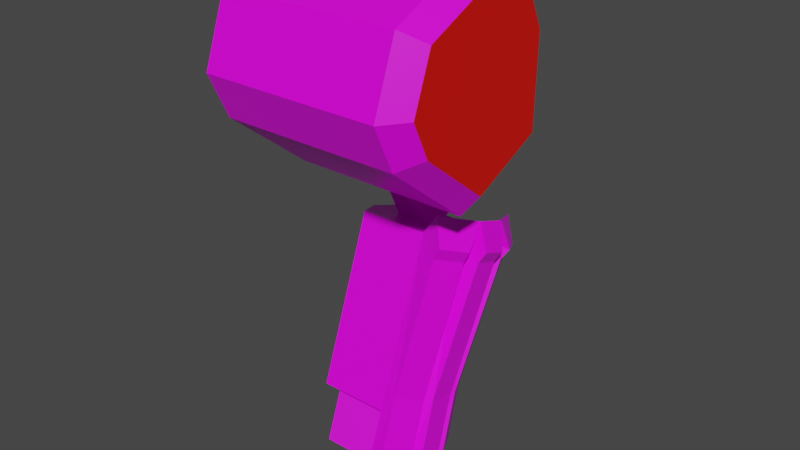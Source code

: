 # Source: mech_arm_l.blend  (saved by Blender 2.92.15; exported with 4.5.12 LTS)
import bpy
from mathutils import Matrix  # noqa: F401  (used for matrix-valued properties, if any)

bpy.ops.wm.read_factory_settings(use_empty=True)
scene = bpy.context.scene
scene.name = 'Scene'

# ---- collections
col_arml = bpy.data.collections.new('ArmL'); scene.collection.children.link(col_arml)
col_frame = bpy.data.collections.new('Frame'); scene.collection.children.link(col_frame)

# ---- images (referenced by path relative to the original .blend; pixels are not part of the script)
import os
ASSET_DIR = os.environ.get("B2B_ASSET_DIR", "")  # directory of the original .blend (textures are referenced by path, not embedded)
HERE = os.path.dirname(os.path.abspath(__file__))  # packed textures are extracted next to this script under _unpacked/

def load_image(name, relpath, width, height, colorspace="sRGB"):
    """Load a texture the original file referenced (path relative to the .blend, or extracted next to this script)."""
    p = next((c for c in (os.path.join(HERE, relpath), os.path.join(ASSET_DIR, relpath)) if relpath and os.path.exists(c)), "")
    if p:
        img = bpy.data.images.load(p, check_existing=True)
        img.name = name
    else:  # same state as the original file: an image datablock whose file is absent (Cycles renders it pink)
        img = bpy.data.images.new(name, width, height)
        img.source = "FILE"
        img.filepath = "//" + (relpath or name)
    img.colorspace_settings.name = colorspace
    return img
img_palette4_gradient_png = load_image('palette4_gradient.png', 'palette4_gradient.png', 1024, 1024, 'sRGB')
img_robotic_jpg = load_image('robotic.jpg', 'robotic.jpg', 1024, 1024, 'sRGB')

# ---- materials (node trees are filled in below, after node groups)
mat_mat_armlow = bpy.data.materials.new('mat_armlow')
mat_mat_armlow.alpha_threshold = 0.0
mat_mat_armlow.use_backface_culling = True
mat_mat_armlow.use_transparent_shadow = False
mat_mat_armlow.line_color = (0.0, 0.0, 0.0, 1.0)
mat_mech_frame = bpy.data.materials.new('mech_frame')
mat_mech_frame.alpha_threshold = 0.0
mat_mech_frame.use_transparent_shadow = False
mat_mech_frame.line_color = (0.0, 0.0, 0.0, 1.0)
mat_mat_armup = bpy.data.materials.new('mat_armup')
mat_mat_armup.alpha_threshold = 0.0
mat_mat_armup.use_backface_culling = True
mat_mat_armup.use_transparent_shadow = False
mat_mat_armup.line_color = (0.0, 0.0, 0.0, 1.0)
mat_teamcolor = bpy.data.materials.new('TeamColor')
mat_teamcolor.use_backface_culling = True
mat_teamcolor.use_transparent_shadow = False

# ---- material node trees
mat_mat_armlow.use_nodes = True; mat_mat_armlow.node_tree.nodes.clear()
_N = mat_mat_armlow.node_tree.nodes; _L = mat_mat_armlow.node_tree.links
n0 = _N.new('ShaderNodeOutputMaterial'); n0.name = 'Material Output'; n0.location = (300, 300)
n1 = _N.new('ShaderNodeBsdfPrincipled'); n1.name = 'Principled BSDF'; n1.location = (10, 300)
n1.distribution = 'GGX'
n1.subsurface_method = 'BURLEY'
n1.inputs[2].default_value = 0.4
n1.inputs[3].default_value = 1.45
n1.inputs[27].default_value = (0.0, 0.0, 0.0, 1.0)
n1.inputs[28].default_value = 1.0
n2 = _N.new('ShaderNodeTexImage'); n2.name = 'Image Texture.001'; n2.location = (-254, 300)
n2.image = img_palette4_gradient_png
n2.interpolation = 'Closest'
_L.new(n1.outputs[0], n0.inputs[0])
_L.new(n2.outputs[0], n1.inputs[0])
n0.is_active_output = True
mat_mech_frame.use_nodes = True; mat_mech_frame.node_tree.nodes.clear()
_N = mat_mech_frame.node_tree.nodes; _L = mat_mech_frame.node_tree.links
n0 = _N.new('ShaderNodeOutputMaterial'); n0.name = 'Material Output'; n0.location = (300, 300)
n1 = _N.new('ShaderNodeBsdfPrincipled'); n1.name = 'Principled BSDF'; n1.location = (10, 300)
n1.distribution = 'GGX'
n1.subsurface_method = 'BURLEY'
n1.inputs[2].default_value = 1.0
n1.inputs[3].default_value = 1.45
n1.inputs[27].default_value = (0.0, 0.0, 0.0, 1.0)
n1.inputs[28].default_value = 1.0
n2 = _N.new('ShaderNodeTexImage'); n2.name = 'Image Texture'; n2.location = (-352, 270)
n2.image = img_robotic_jpg
_L.new(n1.outputs[0], n0.inputs[0])
_L.new(n2.outputs[0], n1.inputs[0])
n0.is_active_output = True
mat_mat_armup.use_nodes = True; mat_mat_armup.node_tree.nodes.clear()
_N = mat_mat_armup.node_tree.nodes; _L = mat_mat_armup.node_tree.links
n0 = _N.new('ShaderNodeOutputMaterial'); n0.name = 'Material Output'; n0.location = (300, 300)
n1 = _N.new('ShaderNodeBsdfPrincipled'); n1.name = 'Principled BSDF'; n1.location = (10, 300)
n1.distribution = 'GGX'
n1.subsurface_method = 'BURLEY'
n1.inputs[2].default_value = 0.4
n1.inputs[3].default_value = 1.45
n1.inputs[27].default_value = (0.0, 0.0, 0.0, 1.0)
n1.inputs[28].default_value = 1.0
n2 = _N.new('ShaderNodeTexImage'); n2.name = 'Image Texture.001'; n2.location = (-254, 300)
n2.image = img_palette4_gradient_png
n2.interpolation = 'Closest'
_L.new(n1.outputs[0], n0.inputs[0])
_L.new(n2.outputs[0], n1.inputs[0])
n0.is_active_output = True
mat_teamcolor.use_nodes = True; mat_teamcolor.node_tree.nodes.clear()
_N = mat_teamcolor.node_tree.nodes; _L = mat_teamcolor.node_tree.links
n0 = _N.new('ShaderNodeBsdfPrincipled'); n0.name = 'Principled BSDF'; n0.location = (10, 300)
n0.distribution = 'GGX'
n0.subsurface_method = 'BURLEY'
n0.inputs[0].default_value = (0.8, 0.004458, 0.0, 1.0)
n0.inputs[3].default_value = 1.45
n0.inputs[27].default_value = (0.0, 0.0, 0.0, 1.0)
n0.inputs[28].default_value = 1.0
n1 = _N.new('ShaderNodeOutputMaterial'); n1.name = 'Material Output'; n1.location = (300, 300)
_L.new(n0.outputs[0], n1.inputs[0])
n1.is_active_output = True

# ---- world
world_world = bpy.data.worlds.new('World'); scene.world = world_world
world_world.use_nodes = True; world_world.node_tree.nodes.clear()
_N = world_world.node_tree.nodes; _L = world_world.node_tree.links
n0 = _N.new('ShaderNodeOutputWorld'); n0.name = 'World Output'; n0.location = (300, 300)
n1 = _N.new('ShaderNodeBackground'); n1.name = 'Background'; n1.location = (10, 300)
n1.inputs[0].default_value = (0.05088, 0.05088, 0.05088, 1.0)
_L.new(n1.outputs[0], n0.inputs[0])
n0.is_active_output = True
world_world.color = (0.05088, 0.05088, 0.05088)
world_world.use_sun_shadow = False
world_world.sun_shadow_jitter_overblur = 0.0

# ---- meshes
me_arm0 = bpy.data.meshes.new('arm0')
me_arm0.from_pydata([(-0.0655, -0.0743, -0.6302), (-0.0655, 0.04541, -0.3013), (-0.0655, 0.123, -0.7021), (-0.0655, 0.2427, -0.3732), (0.1095, 0.1112, -0.3253), (-0.1005, 0.05726, -0.6781), (-0.1005, -0.008521, -0.6542), (-0.1005, 0.1112, -0.3253), (-0.1005, 0.177, -0.3492), (0.0745, 0.123, -0.7021), (0.0745, 0.04541, -0.3013), (0.0745, 0.2427, -0.3732), (0.1095, -0.008521, -0.6542), (0.1095, 0.05726, -0.6781), (0.1095, 0.177, -0.3492), (0.0745, -0.0743, -0.6302), (0.1482, 0.07262, -0.3491), (0.1202, 0.02, -0.3299), (0.09839, -0.06515, -0.5958), (0.1264, -0.01253, -0.6149), (0.1482, 0.1912, -0.3922), (0.1264, 0.08557, -0.6506), (0.1202, 0.2438, -0.4114), (0.09839, 0.1382, -0.6698), (0.1323, 0.01021, -0.6232), (0.1323, 0.06283, -0.6423), (0.1567, 0.1582, -0.3802), (0.1567, 0.1056, -0.3611), (0.1587, 0.07498, -0.3265), (0.1309, 0.02248, -0.3069), (0.1309, 0.2568, -0.3921), (0.1587, 0.2039, -0.3735), (0.1687, 0.1659, -0.359), (0.1687, 0.1133, -0.3399), (0.1456, 0.1911, -0.3103), (0.1456, 0.1253, -0.2864), (0.1069, 0.04457, -0.257), (0.1069, 0.2719, -0.3397), (0.0718, -0.1141, -0.745), (0.1064, -0.05005, -0.7683), (0.1032, -0.1109, -0.7159), (0.1312, -0.05825, -0.735), (0.1312, 0.04338, -0.772), (0.1032, 0.096, -0.7912), (0.1376, -0.03375, -0.744), (0.1376, 0.01887, -0.7631), (0.1064, 0.01573, -0.7922), (0.0718, 0.07974, -0.8155), (-0.03687, 0.05456, -0.6856), (-0.03687, -0.01474, -0.6604), (0.03687, 0.05456, -0.6856), (0.03687, -0.01474, -0.6604), (-0.06113, 0.03753, -0.8033), (-0.06113, -0.07735, -0.7615), (0.06113, 0.03753, -0.8033), (0.06113, -0.07735, -0.7615), (-0.06113, 0.07735, -0.6939), (-0.06113, -0.03753, -0.6521), (0.06113, 0.07735, -0.6939), (0.06113, -0.03753, -0.6521), (-0.03687, 0.1818, -0.3361), (-0.03687, 0.1125, -0.3109), (0.03687, 0.1818, -0.3361), (0.03687, 0.1125, -0.3109), (-0.07277, -0.0352, -0.09671), (-0.07277, 0.09671, -0.0352), (0.07277, -0.0352, -0.09671), (0.07277, 0.09671, -0.0352), (-0.07277, 0.001707, -0.1759), (-0.07277, 0.1336, -0.1143), (0.07277, 0.001707, -0.1759), (0.07277, 0.1336, -0.1143), (-0.03639, 0.08389, -0.266), (-0.03639, 0.1498, -0.2352), (0.03639, 0.08389, -0.266), (0.03639, 0.1498, -0.2352), (0.03639, 0.1868, -0.3144), (0.03639, 0.1208, -0.3451), (-0.03639, 0.1868, -0.3144), (-0.03639, 0.1208, -0.3451), (-0.07277, -0.08987, 0.02054), (-0.07277, 0.04203, 0.08205), (0.07277, -0.08987, 0.02054), (0.07277, 0.04203, 0.08205), (0.2414, -0.004788, 0.2016), (0.2414, 0.1353, 0.09039), (0.2414, -0.01456, -0.156), (0.2414, -0.1885, 0.02766), (0.2414, 0.1015, 0.1629), (0.2414, -0.1498, 0.134), (0.2414, 0.1304, -0.08843), (0.2414, -0.1547, -0.04484), (-0.1586, -0.1888, -0.06628), (-0.1586, 0.1676, -0.1208), (-0.1586, -0.1827, 0.1572), (-0.1586, 0.1314, 0.1934), (-0.1586, -0.2311, 0.02435), (-0.1586, -0.01367, -0.2053), (-0.1586, 0.1737, 0.1028), (-0.1586, -0.001454, 0.2418), (0.2014, -0.1888, -0.06628), (0.2014, 0.1676, -0.1208), (0.2014, -0.1827, 0.1572), (0.2014, 0.1314, 0.1934), (0.2014, -0.2311, 0.02435), (0.2014, -0.01367, -0.2053), (0.2014, 0.1737, 0.1028), (0.2014, -0.001454, 0.2418)], [], [(5, 8, 3, 2), (2, 3, 11, 9), (15, 10, 1, 0), (2, 9, 13, 12, 15, 0, 6, 5), (11, 3, 8, 7, 1, 10, 4, 14), (0, 1, 7, 6), (6, 7, 8, 5), (13, 14, 26, 25), (4, 12, 24, 27), (9, 11, 22, 23), (19, 16, 17, 18), (23, 22, 20, 21), (25, 26, 27, 24), (24, 12, 39, 44), (27, 26, 32, 33), (14, 13, 21, 20), (13, 25, 45, 46), (14, 4, 35, 34), (12, 4, 16, 19), (20, 22, 30, 31), (18, 15, 38, 40), (10, 15, 18, 17), (37, 34, 31, 30), (35, 36, 29, 28), (34, 35, 33, 32), (16, 4, 35, 28), (17, 16, 28, 29), (4, 10, 36, 35), (14, 20, 31, 34), (4, 27, 33, 35), (22, 11, 37, 30), (11, 14, 34, 37), (26, 14, 34, 32), (10, 17, 29, 36), (38, 39, 41, 40), (46, 47, 43, 42), (39, 46, 45, 44), (23, 21, 42, 43), (12, 13, 46, 39), (25, 24, 44, 45), (21, 13, 46, 42), (12, 19, 41, 39), (19, 18, 40, 41), (9, 23, 43, 47), (15, 12, 39, 38), (13, 9, 47, 46), (49, 51, 63, 61), (53, 52, 54, 55), (59, 57, 53, 55), (58, 59, 55, 54), (56, 58, 54, 52), (57, 56, 52, 53), (49, 48, 56, 57), (50, 51, 59, 58), (48, 50, 58, 56), (51, 49, 57, 59), (61, 63, 62, 60), (51, 50, 62, 63), (50, 48, 60, 62), (48, 49, 61, 60), (66, 67, 83, 82), (66, 64, 68, 70), (71, 70, 74, 75), (65, 67, 71, 69), (67, 66, 70, 71), (64, 65, 69, 68), (68, 69, 73, 72), (70, 68, 72, 74), (69, 71, 75, 73), (73, 75, 76, 78), (74, 72, 79, 77), (75, 74, 77, 76), (72, 73, 78, 79), (81, 80, 82, 83), (65, 64, 80, 81), (64, 66, 82, 80), (67, 65, 81, 83), (101, 106, 85, 90), (100, 105, 86, 91), (86, 90, 85, 88, 84, 89, 87, 91), (106, 103, 88, 85), (102, 104, 87, 89), (104, 100, 91, 87), (98, 95, 103, 106), (93, 98, 106, 101), (97, 92, 96, 94, 99, 95, 98, 93), (94, 96, 104, 102), (103, 107, 84, 88), (96, 92, 100, 104), (95, 99, 107, 103), (92, 97, 105, 100), (99, 94, 102, 107), (97, 93, 101, 105), (105, 101, 90, 86), (107, 102, 89, 84)])
me_arm0.polygons.foreach_set('material_index', [0, 0, 0, 0, 0, 0, 0, 0, 0, 0, 0, 0, 0, 0, 0, 0, 0, 0, 0, 0, 0, 0, 0, 0, 0, 0, 0, 0, 0, 0, 0, 0, 0, 0, 0, 0, 0, 0, 0, 0, 0, 0, 0, 0, 0, 0, 1, 1, 1, 1, 1, 1, 1, 1, 1, 1, 1, 1, 1, 1, 1, 1, 1, 1, 1, 1, 1, 1, 1, 1, 1, 1, 1, 1, 1, 1, 1, 2, 2, 3, 2, 2, 2, 2, 2, 2, 2, 2, 2, 2, 2, 2, 2, 2, 2])
_uv = me_arm0.uv_layers.new(name='UVMap')
_uv.uv.foreach_set('vector', [0.01344, 0.3112, 0.3749, 0.3112, 0.3749, 0.392, 0.01344, 0.392, 0.01344, 0.392, 0.3749, 0.392, 0.3749, 0.5366, 0.01344, 0.5366, 0.01344, 0.01344, 0.3749, 0.01344, 0.3749, 0.158, 0.01344, 0.158, 0.7789, 0.6174, 0.6343, 0.6174, 0.5982, 0.5451, 0.5982, 0.4728, 0.6343, 0.4005, 0.7789, 0.4005, 0.8151, 0.4728, 0.8151, 0.5451, 0.04959, 0.5635, 0.1942, 0.5635, 0.2303, 0.6358, 0.2303, 0.7081, 0.1942, 0.7804, 0.04959, 0.7804, 0.01344, 0.7081, 0.01344, 0.6358, 0.01344, 0.158, 0.3749, 0.158, 0.3749, 0.2389, 0.01344, 0.2389, 0.01344, 0.2389, 0.3749, 0.2389, 0.3749, 0.3112, 0.01344, 0.3112, 0.7297, 0.01344, 0.7605, 0.3736, 0.7083, 0.3413, 0.7083, 0.05211, 0.5982, 0.3736, 0.629, 0.01344, 0.6504, 0.05211, 0.6504, 0.3413, 0.5406, 0.01344, 0.5713, 0.3736, 0.5189, 0.3413, 0.5189, 0.05212, 0.5189, 0.4392, 0.5189, 0.7284, 0.4542, 0.7284, 0.4542, 0.4392, 0.5189, 0.05212, 0.5189, 0.3413, 0.4542, 0.3413, 0.4542, 0.05212, 0.7083, 0.05211, 0.7083, 0.3413, 0.6504, 0.3413, 0.6504, 0.05211, 0.8495, 0.6443, 0.8756, 0.68, 0.8837, 0.8052, 0.8495, 0.7772, 0.1576, 0.868, 0.1576, 0.9258, 0.1312, 0.9258, 0.1312, 0.868, 0.4018, 0.3736, 0.4325, 0.01344, 0.4542, 0.05212, 0.4542, 0.3413, 0.7656, 0.68, 0.7917, 0.6443, 0.7917, 0.7772, 0.7575, 0.8052, 0.01344, 0.9331, 0.01344, 0.8608, 0.07016, 0.8608, 0.07016, 0.9331, 0.5406, 0.4005, 0.5713, 0.7607, 0.5189, 0.7284, 0.5189, 0.4392, 0.4026, 0.9133, 0.4018, 0.8486, 0.4282, 0.8481, 0.4284, 0.9127, 0.8854, 0.01344, 0.9118, 0.04912, 0.9199, 0.1743, 0.8855, 0.1463, 0.4018, 0.7607, 0.4325, 0.4005, 0.4542, 0.4392, 0.4542, 0.7284, 0.4892, 0.8398, 0.4917, 0.9371, 0.4284, 0.9127, 0.4282, 0.8481, 0.9318, 0.4373, 0.9293, 0.5347, 0.8683, 0.5264, 0.8685, 0.4617, 0.07016, 0.9331, 0.07016, 0.8608, 0.1312, 0.868, 0.1312, 0.9258, 0.8427, 0.4612, 0.853, 0.4005, 0.9093, 0.4075, 0.8685, 0.4617, 0.842, 0.5259, 0.8427, 0.4612, 0.8685, 0.4617, 0.8683, 0.5264, 0.986, 0.454, 0.986, 0.5349, 0.9293, 0.5347, 0.9318, 0.4373, 0.4129, 0.9739, 0.4026, 0.9133, 0.4284, 0.9127, 0.4692, 0.967, 0.1481, 0.8073, 0.1576, 0.868, 0.1312, 0.868, 0.09283, 0.82, 0.4018, 0.8486, 0.4101, 0.7876, 0.4657, 0.7993, 0.4282, 0.8481, 0.5459, 0.8396, 0.5459, 0.9204, 0.4917, 0.9371, 0.4892, 0.8398, 0.1576, 0.9258, 0.1481, 0.9866, 0.09283, 0.9739, 0.1312, 0.9258, 0.8503, 0.5869, 0.842, 0.5259, 0.8683, 0.5264, 0.9058, 0.5752, 0.8938, 0.1899, 0.8149, 0.1899, 0.8208, 0.1466, 0.8855, 0.1463, 0.7032, 0.8207, 0.6243, 0.8207, 0.6326, 0.7772, 0.6972, 0.7774, 0.8568, 0.8208, 0.7845, 0.8208, 0.7917, 0.7772, 0.8495, 0.7772, 0.6327, 0.6443, 0.6973, 0.6446, 0.6972, 0.7774, 0.6326, 0.7772, 0.8568, 0.9462, 0.7845, 0.9462, 0.7845, 0.8208, 0.8568, 0.8208, 0.7917, 0.6443, 0.8495, 0.6443, 0.8495, 0.7772, 0.7917, 0.7772, 0.6973, 0.6446, 0.7235, 0.6804, 0.7306, 0.8056, 0.6972, 0.7774, 0.7945, 0.0495, 0.8207, 0.01373, 0.8208, 0.1466, 0.7874, 0.1747, 0.8207, 0.01373, 0.8854, 0.01344, 0.8855, 0.1463, 0.8208, 0.1466, 0.6063, 0.68, 0.6327, 0.6443, 0.6326, 0.7772, 0.5982, 0.8052, 0.8943, 0.3153, 0.8134, 0.3153, 0.8149, 0.1899, 0.8938, 0.1899, 0.7046, 0.9462, 0.6238, 0.9462, 0.6243, 0.8207, 0.7032, 0.8207, 0.8793, 0.5933, 0.9176, 0.5933, 0.9176, 0.775, 0.8793, 0.775, 0.8666, 0.5181, 0.8666, 0.5779, 0.9302, 0.5779, 0.9302, 0.5181, 0.9302, 0.5977, 0.8666, 0.5977, 0.8666, 0.5408, 0.9302, 0.5408, 0.2123, 0.5759, 0.1526, 0.5977, 0.1319, 0.5408, 0.1916, 0.519, 0.8666, 0.5759, 0.9302, 0.5759, 0.9302, 0.519, 0.8666, 0.519, 0.1526, 0.5977, 0.2123, 0.5759, 0.1916, 0.519, 0.1319, 0.5408, 0.8793, 0.5507, 0.8793, 0.5867, 0.8666, 0.5986, 0.8666, 0.5388, 0.9176, 0.5867, 0.9176, 0.5507, 0.9302, 0.5388, 0.9302, 0.5986, 0.8793, 0.5867, 0.9176, 0.5867, 0.9302, 0.5986, 0.8666, 0.5986, 0.9176, 0.5507, 0.8793, 0.5507, 0.8666, 0.5388, 0.9302, 0.5388, 0.8793, 0.6168, 0.9176, 0.6168, 0.9176, 0.6528, 0.8793, 0.6528, 0.1644, 0.5933, 0.2004, 0.5802, 0.2666, 0.7619, 0.2306, 0.775, 0.9176, 0.5802, 0.8793, 0.5802, 0.8793, 0.7619, 0.9176, 0.7619, 0.2004, 0.5802, 0.1644, 0.5933, 0.2306, 0.775, 0.2666, 0.7619, 0.1538, 0.8864, 0.2224, 0.9184, 0.1939, 0.9793, 0.1254, 0.9473, 0.9363, 0.8864, 0.8606, 0.8864, 0.8606, 0.8452, 0.9363, 0.8452, 0.2415, 0.8772, 0.173, 0.8452, 0.2157, 0.7984, 0.25, 0.8144, 0.8606, 0.9184, 0.9363, 0.9184, 0.9363, 0.8772, 0.8606, 0.8772, 0.2224, 0.9184, 0.1538, 0.8864, 0.173, 0.8452, 0.2415, 0.8772, 0.1538, 0.8864, 0.2224, 0.9184, 0.2415, 0.8772, 0.173, 0.8452, 0.173, 0.8452, 0.2415, 0.8772, 0.25, 0.8144, 0.2157, 0.7984, 0.9363, 0.8452, 0.8606, 0.8452, 0.8795, 0.7984, 0.9173, 0.7984, 0.8606, 0.8772, 0.9363, 0.8772, 0.9173, 0.8144, 0.8795, 0.8144, 0.8795, 0.8144, 0.9173, 0.8144, 0.9173, 0.7732, 0.8795, 0.7732, 0.9173, 0.7984, 0.8795, 0.7984, 0.8795, 0.7572, 0.9173, 0.7572, 0.25, 0.8144, 0.2157, 0.7984, 0.2349, 0.7572, 0.2692, 0.7732, 0.2157, 0.7984, 0.25, 0.8144, 0.2692, 0.7732, 0.2349, 0.7572, 0.8606, 0.5802, 0.8606, 0.5116, 0.9363, 0.5116, 0.9363, 0.5802, 0.2224, 0.9184, 0.1538, 0.8864, 0.1254, 0.9473, 0.1939, 0.9793, 0.8606, 0.8864, 0.9363, 0.8864, 0.9363, 0.9473, 0.8606, 0.9473, 0.9363, 0.9184, 0.8606, 0.9184, 0.8606, 0.9793, 0.9363, 0.9793, 0.2732, 0.8458, 0.2732, 0.6795, 0.3142, 0.6895, 0.3142, 0.8225, 0.2732, 0.1717, 0.2732, 0.005457, 0.3142, 0.02874, 0.3142, 0.1618, 0.3883, 0.3138, 0.5073, 0.3138, 0.5668, 0.4328, 0.5668, 0.4923, 0.5073, 0.5518, 0.3883, 0.5518, 0.3289, 0.4923, 0.3289, 0.4328, 0.2732, 0.6795, 0.2732, 0.6052, 0.3152, 0.6163, 0.3152, 0.6758, 0.2732, 0.3513, 0.2732, 0.2461, 0.3147, 0.2593, 0.3147, 0.3434, 0.2732, 0.2461, 0.2732, 0.1717, 0.3152, 0.1755, 0.3152, 0.235, 0.005457, 0.6795, 0.005457, 0.6052, 0.2732, 0.6052, 0.2732, 0.6795, 0.005457, 0.8458, 0.005457, 0.6795, 0.2732, 0.6795, 0.2732, 0.8458, 0.5519, 0.005457, 0.6263, 0.1542, 0.6263, 0.2285, 0.5519, 0.3029, 0.4032, 0.3029, 0.3289, 0.2285, 0.3289, 0.1542, 0.4032, 0.005457, 0.005457, 0.3513, 0.005457, 0.2461, 0.2732, 0.2461, 0.2732, 0.3513, 0.2732, 0.6052, 0.2732, 0.5, 0.3147, 0.5079, 0.3147, 0.592, 0.005457, 0.2461, 0.005457, 0.1717, 0.2732, 0.1717, 0.2732, 0.2461, 0.005457, 0.6052, 0.005457, 0.5, 0.2732, 0.5, 0.2732, 0.6052, 0.005457, 0.1717, 0.005457, 0.005457, 0.2732, 0.005457, 0.2732, 0.1717, 0.005457, 0.5, 0.005457, 0.3513, 0.2732, 0.3513, 0.2732, 0.5, 0.005457, 0.9945, 0.005457, 0.8458, 0.2732, 0.8458, 0.2732, 0.9945, 0.2732, 0.9945, 0.2732, 0.8458, 0.3179, 0.8607, 0.3179, 0.9797, 0.2732, 0.5, 0.2732, 0.3513, 0.3127, 0.3661, 0.3127, 0.4851])
me_arm0.materials.append(mat_mat_armlow)
me_arm0.materials.append(mat_mech_frame)
me_arm0.materials.append(mat_mat_armup)
me_arm0.materials.append(mat_teamcolor)
me_arm0.use_remesh_fix_poles = True
me_arm0.use_remesh_preserve_attributes = False
me_arm0.use_mirror_vertex_groups = False
me_arm0.update()
arm_armature = bpy.data.armatures.new('Armature')  # bones are not reproduced

# ---- objects
ob_arm0 = bpy.data.objects.new('arm0', me_arm0)
ob_armature = bpy.data.objects.new('Armature', arm_armature)

# ---- transforms, parenting, visibility, modifiers, constraints
ob_arm0.parent = ob_armature
ob_arm0.location = (0.0, 0.0, 0.0)
ob_arm0.lineart.crease_threshold = 0.0
_vg = ob_arm0.vertex_groups.new(name='lower')
_vg.add([0, 1, 2, 3, 4, 5, 6, 7, 8, 9, 10, 11, 12, 13, 14, 15, 16, 17, 18, 19, 20, 21, 22, 23, 24, 25, 26, 27, 28, 29, 30, 31, 32, 33, 34, 35, 36, 37, 38, 39, 40, 41, 42, 43, 44, 45, 46, 47, 48, 49, 50, 51, 52, 53, 54, 55, 56, 57, 58, 59, 60, 61, 62, 63], 1.0, 'REPLACE')
_vg = ob_arm0.vertex_groups.new(name='upper')
_vg.add([64, 65, 66, 67, 68, 69, 70, 71, 72, 73, 74, 75, 76, 77, 78, 79, 80, 81, 82, 83, 84, 85, 86, 87, 88, 89, 90, 91, 92, 93, 94, 95, 96, 97, 98, 99, 100, 101, 102, 103, 104, 105, 106, 107], 1.0, 'REPLACE')
_vg = ob_arm0.vertex_groups.new(name='hand')
_vg = ob_arm0.vertex_groups.new(name='arm_ik_pole')
_vg = ob_arm0.vertex_groups.new(name='arm_ik_target')
_m = ob_arm0.modifiers.new('Armature', 'ARMATURE')
_m.object = ob_armature
ob_armature.location = (0.0, 0.0, 0.0)
ob_armature.show_in_front = True
ob_armature.lineart.crease_threshold = 0.0

# ---- collection membership
col_arml.objects.link(ob_arm0)
col_frame.objects.link(ob_armature)

# ---- scene / render settings (as saved in the file)
scene.frame_start = 1; scene.frame_end = 250; scene.frame_set(1)
scene.render.engine = 'BLENDER_EEVEE_NEXT'
scene.cycles.use_denoising = False
scene.cycles.samples = 128
scene.cycles.sampling_pattern = 'TABULATED_SOBOL'
scene.cycles.use_adaptive_sampling = False
scene.cycles.use_light_tree = False
scene.view_settings.view_transform = 'Filmic'
bpy.context.view_layer.update()

# ---- added for rendering (the .blend has no active camera and no usable light): camera, sun
cam_auto = bpy.data.cameras.new('AutoCamera')
cam_auto.lens = 50.0
cam_auto.sensor_width = 36.0
cam_auto.clip_end = 1000.0
ob_auto_camera = bpy.data.objects.new('AutoCamera', cam_auto)
scene.collection.objects.link(ob_auto_camera)
ob_auto_camera.location = (1.18614, -1.35329, 0.628929)
ob_auto_camera.rotation_euler = (1.09748, -7.21219e-08, 0.694738)
scene.camera = ob_auto_camera
light_auto_sun = bpy.data.lights.new('AutoSun', 'SUN')
light_auto_sun.energy = 3.0
light_auto_sun.angle = 0.0523599
ob_auto_sun = bpy.data.objects.new('AutoSun', light_auto_sun)
scene.collection.objects.link(ob_auto_sun)
ob_auto_sun.rotation_euler = (0.872665, 0.174533, 0.523599)
bpy.context.view_layer.update()
